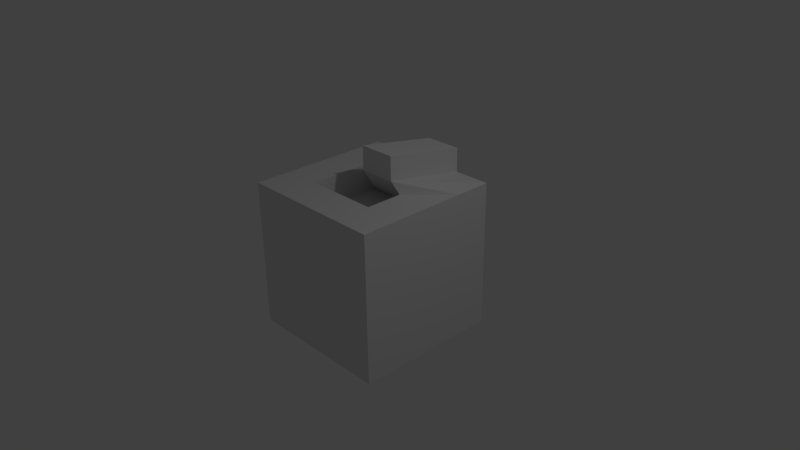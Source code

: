 # Source: test.blend  (saved by Blender 2.70.0; exported with 4.5.12 LTS)
import bpy
from mathutils import Matrix  # noqa: F401  (used for matrix-valued properties, if any)

bpy.ops.wm.read_factory_settings(use_empty=True)
scene = bpy.context.scene
scene.name = 'Scene'

# ---- collections
col_collection_1 = bpy.data.collections.new('Collection 1'); scene.collection.children.link(col_collection_1)

# ---- materials (node trees are filled in below, after node groups)
mat_material = bpy.data.materials.new('Material')
mat_material.alpha_threshold = 0.0
mat_material.use_transparent_shadow = False
mat_material.roughness = 0.5
mat_material.line_color = (0.0, 0.0, 0.0, 1.0)

# ---- material node trees

# ---- world
world_world = bpy.data.worlds.new('World'); scene.world = world_world
world_world.color = (0.05088, 0.05088, 0.05088)
world_world.use_sun_shadow = False
world_world.sun_shadow_jitter_overblur = 0.0
world_world.cycles.sampling_method = 'MANUAL'
world_world.cycles.sample_map_resolution = 256

# ---- cameras
cam_camera = bpy.data.cameras.new('Camera')
cam_camera.clip_end = 100.0
cam_camera.lens = 35.0
cam_camera.sensor_width = 32.0
cam_camera.sensor_height = 18.0
cam_camera.ortho_scale = 7.314
cam_camera.dof.focus_distance = 0.0
cam_camera.dof.aperture_fstop = 128.0

# ---- lights
light_lamp = bpy.data.lights.new('Lamp', 'POINT')
light_lamp.transmission_factor = 0.0
light_lamp.cutoff_distance = 30.0
light_lamp.energy = 100.0
light_lamp.shadow_buffer_clip_start = 1.001
light_lamp.shadow_soft_size = 0.1
light_lamp.shadow_maximum_resolution = 0.006
light_lamp.use_absolute_resolution = True
light_lamp.cycles.use_multiple_importance_sampling = False

# ---- meshes
me_cube = bpy.data.meshes.new('Cube')
me_cube.from_pydata([(1.0, 1.0, -1.0), (1.0, -1.0, -1.0), (-1.0, -1.0, -1.0), (-1.0, 1.0, -1.0), (1.0, 1.0, 1.0), (1.0, -1.0, 1.0), (-1.0, -1.0, 1.0), (-1.0, 1.0, 1.0), (1.0, -5.96e-08, -1.0), (1.788e-07, 1.0, -1.0), (1.0, 1.0, 0.0), (0.0, -1.0, -1.0), (1.0, -1.0, 0.0), (-1.0, 2.98e-07, -1.0), (-1.0, -1.0, 0.0), (-1.0, 1.0, 0.0), (1.0, -5.364e-07, 1.0), (2.384e-07, 1.0, 1.0), (-5.364e-07, -1.0, 1.0), (-1.0, 1.788e-07, 1.0), (5.96e-08, 1.192e-07, -1.0), (1.0, -2.98e-07, 0.0), (-2.98e-07, -1.0, 0.0), (-1.0, 2.384e-07, 0.0), (2.384e-07, 1.0, 0.0), (1.0, -0.5, -1.0), (-0.5, 1.0, -1.0), (1.0, 1.0, 0.5), (-0.5, -1.0, -1.0), (1.0, -1.0, 0.5), (-1.0, 0.5, -1.0), (-1.0, -1.0, 0.5), (-1.0, 1.0, 0.5), (1.0, -0.5, 1.0), (-0.5, 1.0, 1.0), (-0.5, -1.0, 1.0), (-1.0, 0.5, 1.0), (1.0, 0.5, -1.0), (0.5, 1.0, -1.0), (1.0, 1.0, -0.5), (0.5, -1.0, -1.0), (1.0, -1.0, -0.5), (-1.0, -0.5, -1.0), (-1.0, -1.0, -0.5), (-1.0, 1.0, -0.5), (1.0, 0.5, 1.0), (0.5, 1.0, 1.0), (0.5, -1.0, 1.0), (-1.0, -0.5, 1.0), (-0.5, 2.086e-07, -1.0), (0.5, 2.98e-08, -1.0), (1.192e-07, 0.5, -1.0), (2.98e-08, -0.5, -1.0), (-3.427e-07, -0.5, 1.0), (-0.1079, -0.03634, 1.151), (0.5, -3.576e-07, 1.0), (-0.5, 0.0, 1.0), (1.0, -0.5, 0.0), (1.0, 0.5, 0.0), (1.0, -1.788e-07, -0.5), (1.0, -4.172e-07, 0.5), (-0.5, -1.0, 0.0), (0.5, -1.0, 0.0), (-1.49e-07, -1.0, -0.5), (-4.172e-07, -1.0, 0.5), (-1.0, 0.5, 0.0), (-1.0, -0.5, 0.0), (-1.0, 2.682e-07, -0.5), (-1.0, 2.086e-07, 0.5), (-0.5, 1.0, 0.0), (0.5, 1.0, 0.0), (2.384e-07, 1.0, 0.5), (2.086e-07, 1.0, -0.5), (-0.5, -0.5, -1.0), (-0.5, -0.5, 1.0), (1.0, -0.5, 0.5), (-0.5, -1.0, 0.5), (-1.0, 0.5, 0.5), (-0.5, 1.0, -0.5), (-0.5, 0.5, -1.0), (0.5, 0.5, -1.0), (0.5, -0.5, -1.0), (0.5, -0.5, 1.0), (0.3921, -0.03634, 1.151), (-0.5, 0.5, 1.0), (1.0, -0.5, -0.5), (1.0, 0.5, -0.5), (1.0, 0.5, 0.5), (-0.5, -1.0, -0.5), (0.5, -1.0, -0.5), (0.5, -1.0, 0.5), (-1.0, 0.5, -0.5), (-1.0, -0.5, -0.5), (-1.0, -0.5, 0.5), (-0.5, 1.0, 0.5), (0.5, 1.0, 0.5), (0.5, 1.0, -0.5), (-1.49e-07, -1.788e-07, 0.6037), (-3.427e-07, -0.5, 0.6037), (4.47e-08, 0.5, 0.6037), (0.5, -3.576e-07, 0.6037), (-0.5, 0.0, 0.6037), (-0.5, -0.5, 0.6037), (0.5, -0.5, 0.6037), (0.5, 0.5, 0.6037), (-0.5, 0.5, 0.6037), (2.384e-07, 1.0, 1.323), (0.5, 1.0, 1.323), (-0.1079, -0.03634, 1.474), (0.3921, -0.03634, 1.474)], [], [(73, 28, 2, 42), (74, 48, 6, 35), (75, 33, 5, 29), (76, 35, 6, 31), (77, 36, 7, 32), (78, 26, 3, 44), (79, 49, 13, 30), (80, 50, 20, 51), (81, 40, 11, 52), (82, 53, 18, 47), (55, 83, 104, 100), (84, 36, 19, 56), (85, 57, 12, 41), (86, 58, 21, 59), (87, 45, 16, 60), (88, 61, 14, 43), (89, 62, 22, 63), (90, 47, 18, 64), (91, 65, 15, 44), (92, 66, 23, 67), (93, 48, 19, 68), (94, 69, 15, 32), (95, 70, 24, 71), (96, 38, 9, 72), (49, 73, 42, 13), (20, 52, 73, 49), (52, 11, 28, 73), (53, 74, 35, 18), (83, 54, 99, 104), (56, 19, 48, 74), (57, 75, 29, 12), (21, 60, 75, 57), (60, 16, 33, 75), (61, 76, 31, 14), (22, 64, 76, 61), (64, 18, 35, 76), (65, 77, 32, 15), (23, 68, 77, 65), (68, 19, 36, 77), (69, 78, 44, 15), (24, 72, 78, 69), (72, 9, 26, 78), (26, 79, 30, 3), (9, 51, 79, 26), (51, 20, 49, 79), (38, 80, 51, 9), (0, 37, 80, 38), (37, 8, 50, 80), (50, 81, 52, 20), (8, 25, 81, 50), (25, 1, 40, 81), (33, 82, 47, 5), (16, 55, 82, 33), (84, 56, 101, 105), (45, 83, 55, 16), (4, 46, 83, 45), (54, 83, 109, 108), (54, 84, 105, 99), (17, 34, 84, 54), (34, 7, 36, 84), (25, 85, 41, 1), (8, 59, 85, 25), (59, 21, 57, 85), (37, 86, 59, 8), (0, 39, 86, 37), (39, 10, 58, 86), (58, 87, 60, 21), (10, 27, 87, 58), (27, 4, 45, 87), (28, 88, 43, 2), (11, 63, 88, 28), (63, 22, 61, 88), (40, 89, 63, 11), (1, 41, 89, 40), (41, 12, 62, 89), (62, 90, 64, 22), (12, 29, 90, 62), (29, 5, 47, 90), (30, 91, 44, 3), (13, 67, 91, 30), (67, 23, 65, 91), (42, 92, 67, 13), (2, 43, 92, 42), (43, 14, 66, 92), (66, 93, 68, 23), (14, 31, 93, 66), (31, 6, 48, 93), (34, 94, 32, 7), (17, 71, 94, 34), (71, 24, 69, 94), (46, 95, 71, 17), (4, 27, 95, 46), (27, 10, 70, 95), (70, 96, 72, 24), (10, 39, 96, 70), (39, 0, 38, 96), (104, 99, 97, 100), (97, 101, 102, 98), (100, 97, 98, 103), (99, 105, 101, 97), (53, 82, 103, 98), (82, 55, 100, 103), (74, 53, 98, 102), (56, 74, 102, 101), (107, 106, 108, 109), (83, 46, 107, 109), (46, 17, 106, 107), (17, 54, 108, 106)])
me_cube.materials.append(mat_material)
me_cube.use_remesh_preserve_volume = False
me_cube.use_remesh_preserve_attributes = False
me_cube.use_mirror_vertex_groups = False
me_cube.update()

# ---- objects
ob_cube = bpy.data.objects.new('Cube', me_cube)
ob_lamp = bpy.data.objects.new('Lamp', light_lamp)
ob_camera = bpy.data.objects.new('Camera', cam_camera)

# ---- transforms, parenting, visibility, modifiers, constraints
ob_cube.location = (0.0, 0.0, 0.0)
ob_cube.lock_rotations_4d = False
ob_cube.empty_display_type = 'ARROWS'
ob_cube.lineart.crease_threshold = 0.0
ob_lamp.location = (4.076, 1.005, 5.904)
ob_lamp.rotation_euler = (0.6503, 0.05522, 1.866)
ob_lamp.lock_rotations_4d = False
ob_lamp.empty_display_type = 'ARROWS'
ob_lamp.color = (0.0, 0.0, 0.0, 0.0)
ob_lamp.lineart.crease_threshold = 0.0
ob_camera.location = (7.481, -6.508, 5.344)
ob_camera.rotation_euler = (1.109, 0.01082, 0.8149)
ob_camera.lock_rotations_4d = False
ob_camera.empty_display_type = 'ARROWS'
ob_camera.color = (0.0, 0.0, 0.0, 0.0)
ob_camera.display_type = 'WIRE'
ob_camera.lineart.crease_threshold = 0.0

# ---- collection membership
col_collection_1.objects.link(ob_cube)
col_collection_1.objects.link(ob_lamp)
col_collection_1.objects.link(ob_camera)

# ---- scene / render settings (as saved in the file)
scene.camera = ob_camera
scene.frame_start = 1; scene.frame_end = 250; scene.frame_set(1)
scene.render.engine = 'BLENDER_EEVEE_NEXT'
scene.render.resolution_percentage = 50
scene.render.dither_intensity = 0.0
scene.cycles.use_denoising = False
scene.cycles.samples = 10
scene.cycles.sampling_pattern = 'TABULATED_SOBOL'
scene.cycles.light_sampling_threshold = 0.0
scene.cycles.use_adaptive_sampling = False
scene.cycles.use_light_tree = False
scene.cycles.blur_glossy = 0.0
scene.cycles.volume_bounces = 1
scene.cycles.pixel_filter_type = 'GAUSSIAN'
scene.cycles.sample_clamp_indirect = 0.0
scene.view_settings.view_transform = 'Standard'
bpy.context.view_layer.update()
